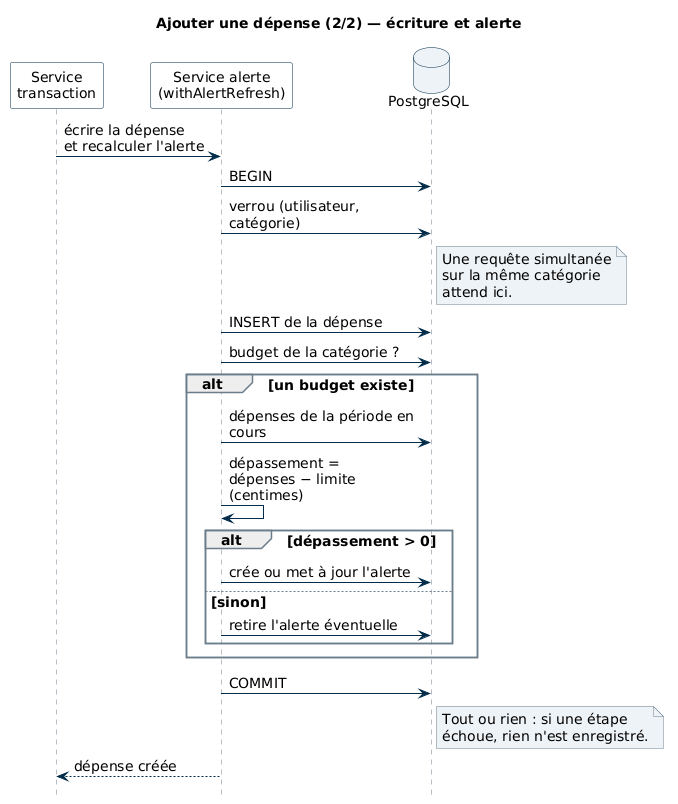

The diagram above was rendered by PlantUML. Its source (embedded in the PNG):
@startuml sequence-ecriture-alerte
' Fil rouge (2/2) : « Ajouter une dépense » — écriture atomique de la dépense et recalcul de l'alerte (0.9.1).
' Suite de sequence-ajout-depense.puml (cadre « ref »). Code : services/transaction.service.ts, services/alert.service.ts.

skinparam defaultFontName "DejaVu Sans"
skinparam defaultFontSize 14
skinparam shadowing false
hide footbox
skinparam maxMessageSize 190
skinparam database {
  BackgroundColor #EEF3F7
  BorderColor #002B49
}
skinparam sequence {
  ParticipantBackgroundColor #FFFFFF
  ParticipantBorderColor #002B49
  ActorBackgroundColor #FFFFFF
  ActorBorderColor #002B49
  LifeLineBorderColor #6B7C8A
  ArrowColor #002B49
  GroupBorderColor #6B7C8A
}
skinparam note {
  BackgroundColor #EEF3F7
  BorderColor #6B7C8A
}

title Ajouter une dépense (2/2) — écriture et alerte

participant "Service\ntransaction" as tx
participant "Service alerte\n(withAlertRefresh)" as alert
database "PostgreSQL" as db

tx -> alert : écrire la dépense\net recalculer l'alerte
alert -> db : BEGIN
alert -> db : verrou (utilisateur, catégorie)
note right of db
  Une requête simultanée
  sur la même catégorie
  attend ici.
end note
alert -> db : INSERT de la dépense
alert -> db : budget de la catégorie ?
alt un budget existe
  alert -> db : dépenses de la période en cours
  alert -> alert : dépassement =\ndépenses − limite (centimes)
  alt dépassement > 0
    alert -> db : crée ou met à jour l'alerte
  else sinon
    alert -> db : retire l'alerte éventuelle
  end
end
alert -> db : COMMIT
note right of db
  Tout ou rien : si une étape
  échoue, rien n'est enregistré.
end note
alert --> tx : dépense créée

@enduml